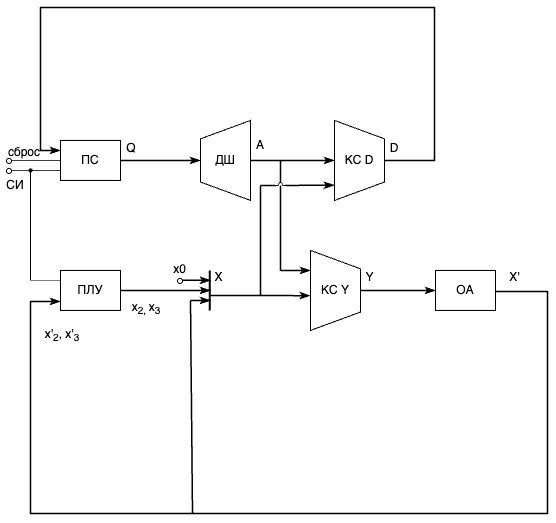

The diagram above was exported from draw.io. Its source (the exported page's mxGraphModel, read from the mxfile embedded in the PNG):
<mxGraphModel dx="984" dy="747" grid="0" gridSize="10" guides="1" tooltips="1" connect="1" arrows="1" fold="1" page="1" pageScale="1" pageWidth="827" pageHeight="1169" math="0" shadow="0">
  <root>
    <mxCell id="0" />
    <mxCell id="1" parent="0" />
    <mxCell id="VPdWWERB8W9KvAMPTPdA-1" value="ДШ" style="verticalLabelPosition=middle;verticalAlign=middle;html=1;shape=trapezoid;perimeter=trapezoidPerimeter;whiteSpace=wrap;size=0.23;arcSize=10;flipV=1;labelPosition=center;align=center;direction=north;" parent="1" vertex="1">
      <mxGeometry x="330" y="270.93" width="50" height="80" as="geometry" />
    </mxCell>
    <mxCell id="VPdWWERB8W9KvAMPTPdA-2" value="ПС" style="rounded=0;whiteSpace=wrap;html=1;" parent="1" vertex="1">
      <mxGeometry x="190" y="290.93" width="60" height="40" as="geometry" />
    </mxCell>
    <mxCell id="VPdWWERB8W9KvAMPTPdA-11" style="edgeStyle=orthogonalEdgeStyle;rounded=0;orthogonalLoop=1;jettySize=auto;html=1;exitX=0.5;exitY=0;exitDx=0;exitDy=0;entryX=0;entryY=0.25;entryDx=0;entryDy=0;endArrow=classicThin;endFill=1;strokeWidth=1.5;" parent="1" source="VPdWWERB8W9KvAMPTPdA-3" target="VPdWWERB8W9KvAMPTPdA-2" edge="1">
      <mxGeometry relative="1" as="geometry">
        <Array as="points">
          <mxPoint x="564" y="310.93" />
          <mxPoint x="564" y="157.93" />
          <mxPoint x="170" y="157.93" />
          <mxPoint x="170" y="300.93" />
        </Array>
      </mxGeometry>
    </mxCell>
    <mxCell id="VPdWWERB8W9KvAMPTPdA-3" value="КС D" style="verticalLabelPosition=middle;verticalAlign=middle;html=1;shape=trapezoid;perimeter=trapezoidPerimeter;whiteSpace=wrap;size=0.23;arcSize=10;flipV=1;labelPosition=center;align=center;direction=south;" parent="1" vertex="1">
      <mxGeometry x="464" y="270.93" width="50" height="80" as="geometry" />
    </mxCell>
    <mxCell id="VPdWWERB8W9KvAMPTPdA-4" value="КС Y" style="verticalLabelPosition=middle;verticalAlign=middle;html=1;shape=trapezoid;perimeter=trapezoidPerimeter;whiteSpace=wrap;size=0.23;arcSize=10;flipV=1;labelPosition=center;align=center;direction=south;" parent="1" vertex="1">
      <mxGeometry x="440" y="400.93" width="50" height="80" as="geometry" />
    </mxCell>
    <mxCell id="VPdWWERB8W9KvAMPTPdA-34" style="edgeStyle=orthogonalEdgeStyle;rounded=0;orthogonalLoop=1;jettySize=auto;html=1;exitX=1;exitY=0.5;exitDx=0;exitDy=0;entryX=0;entryY=0.75;entryDx=0;entryDy=0;endArrow=classicThin;endFill=1;strokeWidth=1.5;" parent="1" edge="1">
      <mxGeometry relative="1" as="geometry">
        <mxPoint x="590" y="441.93" as="sourcePoint" />
        <mxPoint x="190" y="451.93" as="targetPoint" />
        <Array as="points">
          <mxPoint x="677" y="441.93" />
          <mxPoint x="677" y="663.9300000000001" />
          <mxPoint x="160" y="663.9300000000001" />
          <mxPoint x="160" y="451.93" />
        </Array>
      </mxGeometry>
    </mxCell>
    <mxCell id="VPdWWERB8W9KvAMPTPdA-5" value="ОА" style="rounded=0;whiteSpace=wrap;html=1;" parent="1" vertex="1">
      <mxGeometry x="565" y="420.93" width="60" height="40" as="geometry" />
    </mxCell>
    <mxCell id="VPdWWERB8W9KvAMPTPdA-6" value="ПЛУ" style="rounded=0;whiteSpace=wrap;html=1;" parent="1" vertex="1">
      <mxGeometry x="190" y="420.93" width="60" height="40" as="geometry" />
    </mxCell>
    <mxCell id="VPdWWERB8W9KvAMPTPdA-7" value="" style="endArrow=classicThin;html=1;rounded=0;exitX=1;exitY=0.5;exitDx=0;exitDy=0;strokeWidth=1.5;endFill=1;" parent="1" source="VPdWWERB8W9KvAMPTPdA-2" edge="1">
      <mxGeometry width="50" height="50" relative="1" as="geometry">
        <mxPoint x="290" y="360.93" as="sourcePoint" />
        <mxPoint x="330" y="310.93" as="targetPoint" />
      </mxGeometry>
    </mxCell>
    <mxCell id="VPdWWERB8W9KvAMPTPdA-8" value="" style="endArrow=classicThin;html=1;rounded=0;exitX=0.5;exitY=0;exitDx=0;exitDy=0;entryX=0;entryY=0.5;entryDx=0;entryDy=0;endFill=1;strokeWidth=1.5;" parent="1" source="VPdWWERB8W9KvAMPTPdA-4" target="VPdWWERB8W9KvAMPTPdA-5" edge="1">
      <mxGeometry width="50" height="50" relative="1" as="geometry">
        <mxPoint x="460" y="420.93" as="sourcePoint" />
        <mxPoint x="510" y="370.93" as="targetPoint" />
      </mxGeometry>
    </mxCell>
    <mxCell id="VPdWWERB8W9KvAMPTPdA-9" value="" style="endArrow=classicThin;html=1;rounded=0;exitX=0.5;exitY=1;exitDx=0;exitDy=0;endFill=1;entryX=0.5;entryY=1;entryDx=0;entryDy=0;strokeWidth=1.5;" parent="1" source="VPdWWERB8W9KvAMPTPdA-1" target="VPdWWERB8W9KvAMPTPdA-3" edge="1">
      <mxGeometry width="50" height="50" relative="1" as="geometry">
        <mxPoint x="400" y="340.93" as="sourcePoint" />
        <mxPoint x="440" y="310.93" as="targetPoint" />
      </mxGeometry>
    </mxCell>
    <mxCell id="VPdWWERB8W9KvAMPTPdA-12" value="" style="endArrow=none;html=1;rounded=0;endFill=0;strokeWidth=0.8;" parent="1" edge="1">
      <mxGeometry width="50" height="50" relative="1" as="geometry">
        <mxPoint x="140" y="310.93" as="sourcePoint" />
        <mxPoint x="190" y="310.93" as="targetPoint" />
      </mxGeometry>
    </mxCell>
    <mxCell id="VPdWWERB8W9KvAMPTPdA-13" value="" style="endArrow=none;html=1;rounded=0;strokeWidth=0.8;" parent="1" source="VPdWWERB8W9KvAMPTPdA-38" edge="1">
      <mxGeometry width="50" height="50" relative="1" as="geometry">
        <mxPoint x="140" y="320.93" as="sourcePoint" />
        <mxPoint x="190" y="320.93" as="targetPoint" />
      </mxGeometry>
    </mxCell>
    <mxCell id="VPdWWERB8W9KvAMPTPdA-14" value="" style="endArrow=none;html=1;rounded=0;endFill=0;strokeWidth=0.5;" parent="1" edge="1">
      <mxGeometry width="50" height="50" relative="1" as="geometry">
        <mxPoint x="160" y="430.93" as="sourcePoint" />
        <mxPoint x="190" y="430.93" as="targetPoint" />
      </mxGeometry>
    </mxCell>
    <mxCell id="VPdWWERB8W9KvAMPTPdA-15" value="" style="endArrow=none;html=1;rounded=0;strokeWidth=0.8;" parent="1" edge="1">
      <mxGeometry width="50" height="50" relative="1" as="geometry">
        <mxPoint x="160" y="430.93" as="sourcePoint" />
        <mxPoint x="160" y="320.93" as="targetPoint" />
      </mxGeometry>
    </mxCell>
    <mxCell id="VPdWWERB8W9KvAMPTPdA-17" value="" style="endArrow=none;html=1;rounded=0;strokeWidth=2;" parent="1" edge="1">
      <mxGeometry width="50" height="50" relative="1" as="geometry">
        <mxPoint x="339.25" y="460.93" as="sourcePoint" />
        <mxPoint x="339.25" y="420.93" as="targetPoint" />
      </mxGeometry>
    </mxCell>
    <mxCell id="VPdWWERB8W9KvAMPTPdA-19" value="" style="endArrow=classicThin;html=1;rounded=0;exitX=1;exitY=0.5;exitDx=0;exitDy=0;endFill=1;strokeWidth=1.5;" parent="1" source="VPdWWERB8W9KvAMPTPdA-6" edge="1">
      <mxGeometry width="50" height="50" relative="1" as="geometry">
        <mxPoint x="280" y="490.93" as="sourcePoint" />
        <mxPoint x="340" y="440.93" as="targetPoint" />
      </mxGeometry>
    </mxCell>
    <mxCell id="VPdWWERB8W9KvAMPTPdA-20" value="" style="endArrow=classicThin;html=1;rounded=0;endFill=1;strokeWidth=1.5;" parent="1" edge="1">
      <mxGeometry width="50" height="50" relative="1" as="geometry">
        <mxPoint x="310" y="430.8" as="sourcePoint" />
        <mxPoint x="340" y="430.8" as="targetPoint" />
      </mxGeometry>
    </mxCell>
    <mxCell id="VPdWWERB8W9KvAMPTPdA-21" value="" style="endArrow=classicThin;html=1;rounded=0;entryX=0.372;entryY=1.009;entryDx=0;entryDy=0;entryPerimeter=0;endFill=1;strokeWidth=1.5;" parent="1" edge="1">
      <mxGeometry width="50" height="50" relative="1" as="geometry">
        <mxPoint x="340.23" y="445.93" as="sourcePoint" />
        <mxPoint x="439.78" y="446.1699999999999" as="targetPoint" />
      </mxGeometry>
    </mxCell>
    <mxCell id="VPdWWERB8W9KvAMPTPdA-22" value="" style="endArrow=none;html=1;rounded=0;strokeWidth=1.5;" parent="1" source="VPdWWERB8W9KvAMPTPdA-27" edge="1">
      <mxGeometry width="50" height="50" relative="1" as="geometry">
        <mxPoint x="410" y="420.93" as="sourcePoint" />
        <mxPoint x="410" y="310.93" as="targetPoint" />
      </mxGeometry>
    </mxCell>
    <mxCell id="VPdWWERB8W9KvAMPTPdA-23" value="" style="endArrow=classicThin;html=1;rounded=0;entryX=0.25;entryY=1;entryDx=0;entryDy=0;endFill=1;strokeWidth=1.5;" parent="1" target="VPdWWERB8W9KvAMPTPdA-4" edge="1">
      <mxGeometry width="50" height="50" relative="1" as="geometry">
        <mxPoint x="410" y="420.93" as="sourcePoint" />
        <mxPoint x="460" y="380.93" as="targetPoint" />
      </mxGeometry>
    </mxCell>
    <mxCell id="VPdWWERB8W9KvAMPTPdA-24" value="" style="endArrow=none;html=1;rounded=0;strokeWidth=1.5;" parent="1" edge="1">
      <mxGeometry width="50" height="50" relative="1" as="geometry">
        <mxPoint x="390" y="445.93" as="sourcePoint" />
        <mxPoint x="390" y="335.93" as="targetPoint" />
      </mxGeometry>
    </mxCell>
    <mxCell id="VPdWWERB8W9KvAMPTPdA-25" value="" style="endArrow=classicThin;html=1;rounded=0;entryX=0.19;entryY=1.003;entryDx=0;entryDy=0;entryPerimeter=0;exitX=1;exitY=1;exitDx=0;exitDy=0;exitPerimeter=0;endFill=1;strokeWidth=1.5;" parent="1" target="VPdWWERB8W9KvAMPTPdA-3" edge="1">
      <mxGeometry width="50" height="50" relative="1" as="geometry">
        <mxPoint x="415" y="335.93" as="sourcePoint" />
        <mxPoint x="440.19999999999993" y="336.25" as="targetPoint" />
      </mxGeometry>
    </mxCell>
    <mxCell id="VPdWWERB8W9KvAMPTPdA-26" value="" style="endArrow=none;html=1;rounded=0;entryX=0;entryY=1;entryDx=0;entryDy=0;entryPerimeter=0;strokeWidth=1.5;" parent="1" edge="1">
      <mxGeometry width="50" height="50" relative="1" as="geometry">
        <mxPoint x="390" y="335.93" as="sourcePoint" />
        <mxPoint x="405" y="335.93" as="targetPoint" />
      </mxGeometry>
    </mxCell>
    <mxCell id="VPdWWERB8W9KvAMPTPdA-28" value="" style="endArrow=none;html=1;rounded=0;strokeWidth=1.5;" parent="1" target="VPdWWERB8W9KvAMPTPdA-27" edge="1">
      <mxGeometry width="50" height="50" relative="1" as="geometry">
        <mxPoint x="410" y="420.93" as="sourcePoint" />
        <mxPoint x="410" y="310.93" as="targetPoint" />
      </mxGeometry>
    </mxCell>
    <mxCell id="VPdWWERB8W9KvAMPTPdA-27" value="" style="pointerEvents=1;verticalLabelPosition=bottom;shadow=0;dashed=0;align=center;html=1;verticalAlign=top;shape=mxgraph.electrical.miscellaneous.circuit_breaker;" parent="1" vertex="1">
      <mxGeometry x="405" y="332.93" width="10" height="3" as="geometry" />
    </mxCell>
    <mxCell id="VPdWWERB8W9KvAMPTPdA-29" value="Q" style="text;html=1;align=center;verticalAlign=middle;whiteSpace=wrap;rounded=0;" parent="1" vertex="1">
      <mxGeometry x="246" y="283.93" width="30" height="30" as="geometry" />
    </mxCell>
    <mxCell id="VPdWWERB8W9KvAMPTPdA-30" value="A" style="text;html=1;align=center;verticalAlign=middle;whiteSpace=wrap;rounded=0;" parent="1" vertex="1">
      <mxGeometry x="375" y="280.93" width="30" height="30" as="geometry" />
    </mxCell>
    <mxCell id="VPdWWERB8W9KvAMPTPdA-31" value="D" style="text;html=1;align=center;verticalAlign=middle;whiteSpace=wrap;rounded=0;" parent="1" vertex="1">
      <mxGeometry x="509" y="283.93" width="30" height="30" as="geometry" />
    </mxCell>
    <mxCell id="VPdWWERB8W9KvAMPTPdA-32" value="СИ" style="text;html=1;align=center;verticalAlign=middle;whiteSpace=wrap;rounded=0;" parent="1" vertex="1">
      <mxGeometry x="130" y="320.93" width="30" height="30" as="geometry" />
    </mxCell>
    <mxCell id="VPdWWERB8W9KvAMPTPdA-33" value="сброс" style="text;html=1;align=center;verticalAlign=middle;whiteSpace=wrap;rounded=0;" parent="1" vertex="1">
      <mxGeometry x="139" y="287.93" width="30" height="30" as="geometry" />
    </mxCell>
    <mxCell id="VPdWWERB8W9KvAMPTPdA-35" value="х0" style="text;html=1;align=center;verticalAlign=middle;whiteSpace=wrap;rounded=0;" parent="1" vertex="1">
      <mxGeometry x="300" y="410.93" width="19" height="18" as="geometry" />
    </mxCell>
    <mxCell id="VPdWWERB8W9KvAMPTPdA-36" value="Х" style="text;html=1;align=center;verticalAlign=middle;whiteSpace=wrap;rounded=0;" parent="1" vertex="1">
      <mxGeometry x="338.5" y="418.93" width="19" height="18" as="geometry" />
    </mxCell>
    <mxCell id="VPdWWERB8W9KvAMPTPdA-40" value="" style="endArrow=none;html=1;rounded=0;strokeWidth=0.8;" parent="1" target="VPdWWERB8W9KvAMPTPdA-38" edge="1">
      <mxGeometry width="50" height="50" relative="1" as="geometry">
        <mxPoint x="140" y="320.93" as="sourcePoint" />
        <mxPoint x="190" y="320.93" as="targetPoint" />
      </mxGeometry>
    </mxCell>
    <mxCell id="VPdWWERB8W9KvAMPTPdA-38" value="" style="ellipse;whiteSpace=wrap;html=1;labelBackgroundColor=#000000;fillColor=#000000;" parent="1" vertex="1">
      <mxGeometry x="158.5" y="319.43" width="3" height="3" as="geometry" />
    </mxCell>
    <mxCell id="VPdWWERB8W9KvAMPTPdA-41" value="Х'" style="text;html=1;align=center;verticalAlign=middle;whiteSpace=wrap;rounded=0;" parent="1" vertex="1">
      <mxGeometry x="635" y="418.93" width="19" height="18" as="geometry" />
    </mxCell>
    <mxCell id="VPdWWERB8W9KvAMPTPdA-42" value="x'&lt;sub&gt;2&lt;/sub&gt;, x'&lt;sub&gt;3&lt;/sub&gt;" style="text;html=1;align=center;verticalAlign=middle;whiteSpace=wrap;rounded=0;" parent="1" vertex="1">
      <mxGeometry x="161.5" y="476.93" width="60" height="18" as="geometry" />
    </mxCell>
    <mxCell id="VPdWWERB8W9KvAMPTPdA-43" value="x&lt;sub&gt;2,&amp;nbsp;&lt;/sub&gt;x&lt;sub&gt;3&lt;/sub&gt;" style="text;html=1;align=center;verticalAlign=middle;whiteSpace=wrap;rounded=0;" parent="1" vertex="1">
      <mxGeometry x="246" y="443.93" width="60" height="30" as="geometry" />
    </mxCell>
    <mxCell id="VPdWWERB8W9KvAMPTPdA-44" value="" style="endArrow=none;html=1;rounded=0;strokeWidth=1.5;" parent="1" edge="1">
      <mxGeometry width="50" height="50" relative="1" as="geometry">
        <mxPoint x="322" y="663.9300000000001" as="sourcePoint" />
        <mxPoint x="320" y="450.93" as="targetPoint" />
      </mxGeometry>
    </mxCell>
    <mxCell id="VPdWWERB8W9KvAMPTPdA-45" value="" style="endArrow=classicThin;html=1;rounded=0;endFill=1;strokeWidth=1.5;" parent="1" edge="1">
      <mxGeometry width="50" height="50" relative="1" as="geometry">
        <mxPoint x="320" y="450.93" as="sourcePoint" />
        <mxPoint x="340" y="450.93" as="targetPoint" />
      </mxGeometry>
    </mxCell>
    <mxCell id="VPdWWERB8W9KvAMPTPdA-47" value="Y" style="text;html=1;align=center;verticalAlign=middle;whiteSpace=wrap;rounded=0;" parent="1" vertex="1">
      <mxGeometry x="490" y="418.93" width="19" height="18" as="geometry" />
    </mxCell>
    <mxCell id="VPdWWERB8W9KvAMPTPdA-52" value="" style="ellipse;whiteSpace=wrap;html=1;aspect=fixed;" parent="1" vertex="1">
      <mxGeometry x="307" y="428.93" width="5" height="5" as="geometry" />
    </mxCell>
    <mxCell id="VPdWWERB8W9KvAMPTPdA-54" value="" style="ellipse;whiteSpace=wrap;html=1;aspect=fixed;" parent="1" vertex="1">
      <mxGeometry x="136" y="318.93" width="5" height="5" as="geometry" />
    </mxCell>
    <mxCell id="VPdWWERB8W9KvAMPTPdA-55" value="" style="ellipse;whiteSpace=wrap;html=1;aspect=fixed;" parent="1" vertex="1">
      <mxGeometry x="136" y="308.93" width="5" height="5" as="geometry" />
    </mxCell>
  </root>
</mxGraphModel>